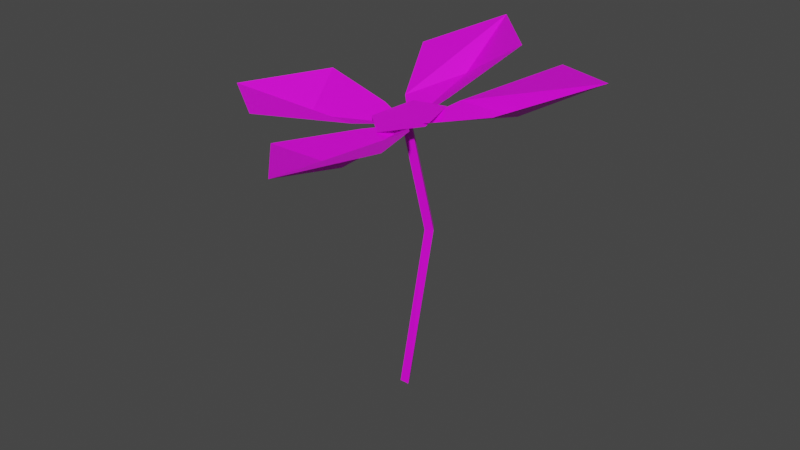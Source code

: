 # Source: BlueFlower.blend  (saved by Blender 2.83.18; exported with 4.5.12 LTS)
import bpy
from mathutils import Matrix  # noqa: F401  (used for matrix-valued properties, if any)

bpy.ops.wm.read_factory_settings(use_empty=True)
scene = bpy.context.scene
scene.name = 'Scene'

# ---- collections
col_collection = bpy.data.collections.new('Collection'); scene.collection.children.link(col_collection)

# ---- images (referenced by path relative to the original .blend; pixels are not part of the script)
import os
ASSET_DIR = os.environ.get("B2B_ASSET_DIR", "")  # directory of the original .blend (textures are referenced by path, not embedded)
HERE = os.path.dirname(os.path.abspath(__file__))  # packed textures are extracted next to this script under _unpacked/

def load_image(name, relpath, width, height, colorspace="sRGB"):
    """Load a texture the original file referenced (path relative to the .blend, or extracted next to this script)."""
    p = next((c for c in (os.path.join(HERE, relpath), os.path.join(ASSET_DIR, relpath)) if relpath and os.path.exists(c)), "")
    if p:
        img = bpy.data.images.load(p, check_existing=True)
        img.name = name
    else:  # same state as the original file: an image datablock whose file is absent (Cycles renders it pink)
        img = bpy.data.images.new(name, width, height)
        img.source = "FILE"
        img.filepath = "//" + (relpath or name)
    img.colorspace_settings.name = colorspace
    return img
img_moregradients_png = load_image('MoreGradients.png', 'MoreGradients.png', 1024, 1024, 'sRGB')

# ---- materials (node trees are filled in below, after node groups)
mat_material_001 = bpy.data.materials.new('Material.001')
mat_material_001.use_transparent_shadow = False

# ---- material node trees
mat_material_001.use_nodes = True; mat_material_001.node_tree.nodes.clear()
_N = mat_material_001.node_tree.nodes; _L = mat_material_001.node_tree.links
n0 = _N.new('ShaderNodeBsdfPrincipled'); n0.name = 'Principled BSDF'; n0.location = (10, 300)
n0.distribution = 'GGX'
n0.subsurface_method = 'BURLEY'
n0.inputs[3].default_value = 1.45
n0.inputs[27].default_value = (0.0, 0.0, 0.0, 1.0)
n0.inputs[28].default_value = 1.0
n1 = _N.new('ShaderNodeOutputMaterial'); n1.name = 'Material Output'; n1.location = (300, 300)
n2 = _N.new('ShaderNodeTexImage'); n2.name = 'Image Texture'; n2.location = (-280, 280)
n2.image = img_moregradients_png
_L.new(n0.outputs[0], n1.inputs[0])
_L.new(n2.outputs[0], n0.inputs[0])
n1.is_active_output = True

# ---- world
world_world = bpy.data.worlds.new('World'); scene.world = world_world
world_world.use_nodes = True; world_world.node_tree.nodes.clear()
_N = world_world.node_tree.nodes; _L = world_world.node_tree.links
n0 = _N.new('ShaderNodeOutputWorld'); n0.name = 'World Output'; n0.location = (300, 300)
n1 = _N.new('ShaderNodeBackground'); n1.name = 'Background'; n1.location = (10, 300)
n1.inputs[0].default_value = (0.05088, 0.05088, 0.05088, 1.0)
_L.new(n1.outputs[0], n0.inputs[0])
n0.is_active_output = True
world_world.color = (0.05088, 0.05088, 0.05088)
world_world.use_sun_shadow = False
world_world.sun_shadow_jitter_overblur = 0.0

# ---- meshes
me_circle_001 = bpy.data.meshes.new('Circle.001')
me_circle_001.from_pydata([(0.008292, 0.0644, 0.4339), (-0.01965, 0.0008769, 0.4213), (0.03246, -0.04662, 0.4232), (0.09261, -0.01246, 0.437), (0.07767, 0.05615, 0.4436), (0.04247, 0.01403, 0.4196), (0.1035, -0.01505, 0.4459), (0.09344, 0.06753, 0.4528), (0.2085, 0.04388, 0.464), (0.3355, 0.05746, 0.5377), (0.2172, 0.1379, 0.516), (0.2349, -0.05306, 0.499), (0.04071, 0.01177, 0.4191), (0.01038, -0.05377, 0.4254), (0.09219, -0.04697, 0.4406), (0.06877, -0.1604, 0.418), (0.07824, -0.3029, 0.4545), (0.159, -0.1841, 0.4719), (-0.03015, -0.1943, 0.4375), (0.03849, 0.01364, 0.4189), (-0.02759, 0.04178, 0.4288), (-0.02118, -0.0411, 0.4212), (-0.1329, -0.01109, 0.3981), (-0.2776, -0.02867, 0.4207), (-0.1596, -0.1124, 0.4233), (-0.1689, 0.07898, 0.4418), (0.04034, 0.01581, 0.4194), (0.06717, 0.07627, 0.4491), (-0.01492, 0.07313, 0.4343), (0.01569, 0.1866, 0.4451), (-0.004617, 0.3196, 0.5054), (-0.08735, 0.2064, 0.4696), (0.1022, 0.2081, 0.5031), (0.03854, 0.02212, -0.03213), (0.03052, 0.008221, -0.03213), (0.04656, 0.008221, -0.03213), (0.06887, 0.04062, 0.2517), (0.0629, 0.02595, 0.2491), (0.07856, 0.02783, 0.2521), (0.03916, 0.02289, 0.4205), (0.03319, 0.008219, 0.4179), (0.04885, 0.0101, 0.4208)], [], [(1, 2, 3, 4, 0), (5, 6, 8), (7, 8, 9, 10), (8, 6, 11, 9), (8, 7, 5), (12, 13, 15), (14, 15, 16, 17), (15, 13, 18, 16), (15, 14, 12), (19, 20, 22), (21, 22, 23, 24), (22, 20, 25, 23), (22, 21, 19), (26, 27, 29), (28, 29, 30, 31), (29, 27, 32, 30), (29, 28, 26), (33, 35, 38, 36), (35, 34, 37, 38), (34, 33, 36, 37), (36, 38, 41, 39), (38, 37, 40, 41), (37, 36, 39, 40)])
_uv = me_circle_001.uv_layers.new(name='UVMap')
_uv.uv.foreach_set('vector', [0.6715, 0.5753, 0.6775, 0.5779, 0.6732, 0.5971, 0.6644, 0.6063, 0.6634, 0.5929, 0.221, 0.5032, 0.2254, 0.511, 0.2163, 0.5164, 0.213, 0.5724, 0.216, 0.588, 0.2143, 0.6903, 0.204, 0.6601, 0.216, 0.588, 0.2235, 0.5628, 0.2284, 0.6366, 0.2143, 0.6903, 0.2163, 0.5164, 0.2127, 0.513, 0.221, 0.5032, 0.2213, 0.503, 0.2314, 0.5049, 0.2479, 0.5027, 0.2276, 0.5554, 0.242, 0.524, 0.2602, 0.5748, 0.2451, 0.5989, 0.242, 0.524, 0.2284, 0.5344, 0.2464, 0.5512, 0.2602, 0.5748, 0.2479, 0.5027, 0.2304, 0.5094, 0.2213, 0.503, 0.221, 0.503, 0.2167, 0.5059, 0.2248, 0.4968, 0.2268, 0.5285, 0.223, 0.4965, 0.2252, 0.5278, 0.2359, 0.5314, 0.223, 0.4965, 0.2163, 0.539, 0.2115, 0.5571, 0.2252, 0.5278, 0.2248, 0.4968, 0.2295, 0.5036, 0.221, 0.503, 0.2207, 0.5031, 0.2113, 0.5119, 0.1943, 0.5107, 0.2123, 0.5467, 0.1978, 0.5617, 0.1808, 0.6453, 0.1953, 0.5956, 0.1978, 0.5617, 0.2119, 0.5672, 0.195, 0.6422, 0.1808, 0.6453, 0.1943, 0.5107, 0.2118, 0.5075, 0.2207, 0.5031, 0.9619, 0.7856, 0.964, 0.7856, 0.961, 0.8701, 0.959, 0.87, 0.964, 0.7856, 0.964, 0.7856, 0.9613, 0.8693, 0.961, 0.8701, 0.964, 0.7856, 0.9619, 0.7856, 0.959, 0.87, 0.9613, 0.8693, 0.959, 0.87, 0.961, 0.8701, 0.9637, 0.9203, 0.9617, 0.9202, 0.961, 0.8701, 0.9613, 0.8693, 0.964, 0.9194, 0.9637, 0.9203, 0.9613, 0.8693, 0.959, 0.87, 0.9617, 0.9202, 0.964, 0.9194])
me_circle_001.materials.append(mat_material_001)
me_circle_001.use_remesh_fix_poles = True
me_circle_001.use_remesh_preserve_attributes = False
me_circle_001.use_mirror_vertex_groups = False
me_circle_001.update()

# ---- objects
ob_flower = bpy.data.objects.new('Flower', me_circle_001)

# ---- transforms, parenting, visibility, modifiers, constraints
ob_flower.location = (0.0, 0.0, 0.0)
ob_flower.lineart.crease_threshold = 0.0

# ---- collection membership
col_collection.objects.link(ob_flower)

# ---- scene / render settings (as saved in the file)
scene.frame_start = 1; scene.frame_end = 250; scene.frame_set(1)
scene.render.engine = 'BLENDER_EEVEE_NEXT'
scene.cycles.use_denoising = False
scene.cycles.samples = 128
scene.cycles.sampling_pattern = 'TABULATED_SOBOL'
scene.cycles.use_adaptive_sampling = False
scene.cycles.use_light_tree = False
scene.view_settings.view_transform = 'Filmic'
bpy.context.view_layer.update()

# ---- added for rendering (the .blend has no active camera and no usable light): camera, sun
cam_auto = bpy.data.cameras.new('AutoCamera')
cam_auto.lens = 50.0
cam_auto.sensor_width = 36.0
cam_auto.clip_end = 1000.0
ob_auto_camera = bpy.data.objects.new('AutoCamera', cam_auto)
scene.collection.objects.link(ob_auto_camera)
ob_auto_camera.location = (0.994094, -1.14982, 1.0249)
ob_auto_camera.rotation_euler = (1.09748, -7.21219e-08, 0.694738)
scene.camera = ob_auto_camera
light_auto_sun = bpy.data.lights.new('AutoSun', 'SUN')
light_auto_sun.energy = 3.0
light_auto_sun.angle = 0.0523599
ob_auto_sun = bpy.data.objects.new('AutoSun', light_auto_sun)
scene.collection.objects.link(ob_auto_sun)
ob_auto_sun.rotation_euler = (0.872665, 0.174533, 0.523599)
bpy.context.view_layer.update()
